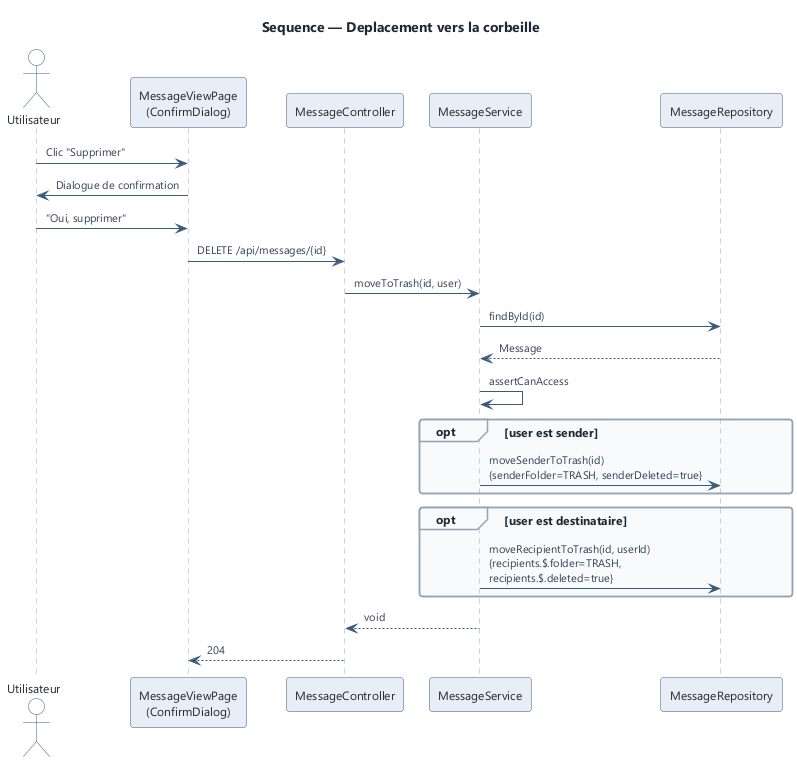

The diagram above was rendered by PlantUML. Its source (embedded in the PNG):
@startuml trash-message
!include ../_style.iuml
title Sequence — Deplacement vers la corbeille

actor "Utilisateur" as U
participant "MessageViewPage\n(ConfirmDialog)" as UI
participant "MessageController" as CTL
participant "MessageService" as S
participant "MessageRepository" as MR

U -> UI : Clic "Supprimer"
UI -> U : Dialogue de confirmation
U -> UI : "Oui, supprimer"
UI -> CTL : DELETE /api/messages/{id}
CTL -> S : moveToTrash(id, user)
S -> MR : findById(id)
MR --> S : Message
S -> S : assertCanAccess
opt user est sender
  S -> MR : moveSenderToTrash(id)\n{senderFolder=TRASH, senderDeleted=true}
end
opt user est destinataire
  S -> MR : moveRecipientToTrash(id, userId)\n{recipients.$.folder=TRASH,\nrecipients.$.deleted=true}
end
S --> CTL : void
CTL --> UI : 204

@enduml